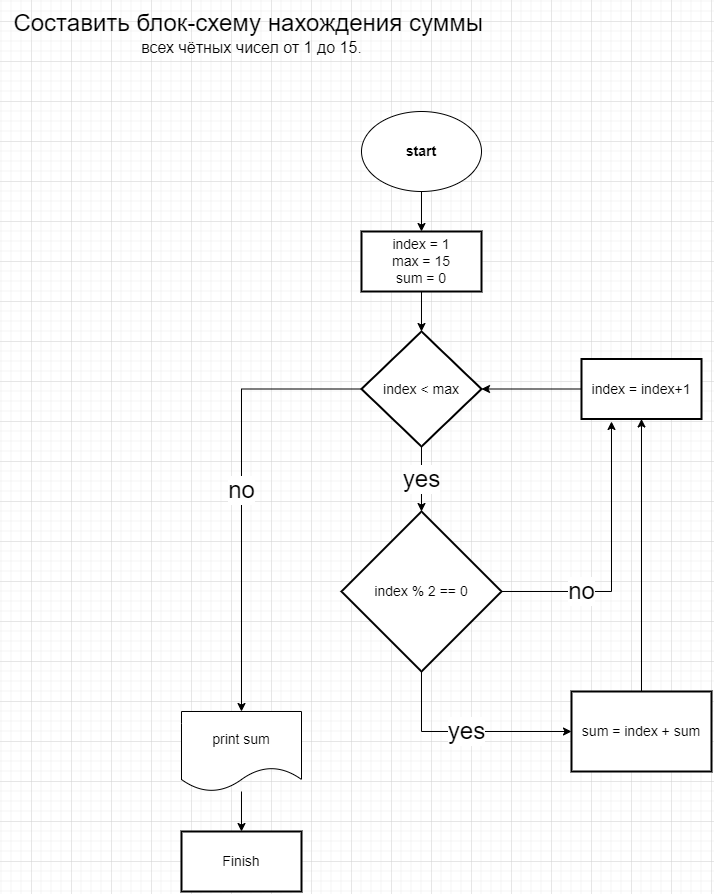

The diagram above was exported from draw.io. Its source (the exported page's mxGraphModel, read from the mxfile embedded in the PNG):
<mxGraphModel dx="1422" dy="762" grid="1" gridSize="10" guides="1" tooltips="1" connect="1" arrows="1" fold="1" page="1" pageScale="1" pageWidth="827" pageHeight="1169" math="0" shadow="0">
  <root>
    <mxCell id="0" />
    <mxCell id="1" parent="0" />
    <mxCell id="O1HWPyJRSaoDLL-bVcYh-3" style="edgeStyle=orthogonalEdgeStyle;rounded=0;orthogonalLoop=1;jettySize=auto;html=1;fontSize=14;" parent="1" source="O1HWPyJRSaoDLL-bVcYh-1" edge="1">
      <mxGeometry relative="1" as="geometry">
        <mxPoint x="430" y="250" as="targetPoint" />
      </mxGeometry>
    </mxCell>
    <mxCell id="O1HWPyJRSaoDLL-bVcYh-1" value="&lt;font style=&quot;font-size: 14px;&quot;&gt;&lt;b&gt;start&lt;/b&gt;&lt;/font&gt;" style="ellipse;whiteSpace=wrap;html=1;" parent="1" vertex="1">
      <mxGeometry x="370" y="130" width="120" height="80" as="geometry" />
    </mxCell>
    <mxCell id="O1HWPyJRSaoDLL-bVcYh-57" value="yes" style="edgeStyle=orthogonalEdgeStyle;rounded=0;orthogonalLoop=1;jettySize=auto;html=1;fontSize=24;" parent="1" source="O1HWPyJRSaoDLL-bVcYh-8" target="O1HWPyJRSaoDLL-bVcYh-45" edge="1">
      <mxGeometry relative="1" as="geometry">
        <Array as="points">
          <mxPoint x="430" y="750" />
        </Array>
      </mxGeometry>
    </mxCell>
    <mxCell id="O1HWPyJRSaoDLL-bVcYh-61" value="no" style="edgeStyle=orthogonalEdgeStyle;rounded=0;orthogonalLoop=1;jettySize=auto;html=1;fontSize=24;" parent="1" source="O1HWPyJRSaoDLL-bVcYh-8" edge="1">
      <mxGeometry x="-0.4288" relative="1" as="geometry">
        <mxPoint x="620" y="440" as="targetPoint" />
        <Array as="points">
          <mxPoint x="620" y="610" />
          <mxPoint x="620" y="440" />
        </Array>
        <mxPoint as="offset" />
      </mxGeometry>
    </mxCell>
    <mxCell id="O1HWPyJRSaoDLL-bVcYh-8" value="index % 2 == 0" style="strokeWidth=2;html=1;shape=mxgraph.flowchart.decision;whiteSpace=wrap;fontSize=14;" parent="1" vertex="1">
      <mxGeometry x="350" y="530" width="160" height="160" as="geometry" />
    </mxCell>
    <mxCell id="O1HWPyJRSaoDLL-bVcYh-9" value="&lt;div&gt;&lt;font style=&quot;font-size: 24px;&quot;&gt;Составить блок-схему нахождения суммы&amp;nbsp;&lt;/font&gt;&lt;/div&gt;&lt;div&gt;&lt;font size=&quot;3&quot;&gt;всех чётных чисел от 1 до 15.&lt;/font&gt;&lt;/div&gt;&lt;div&gt;&lt;br&gt;&lt;/div&gt;" style="text;html=1;align=center;verticalAlign=middle;resizable=0;points=[];autosize=1;strokeColor=none;fillColor=none;fontSize=14;" parent="1" vertex="1">
      <mxGeometry x="10" y="20" width="500" height="80" as="geometry" />
    </mxCell>
    <mxCell id="O1HWPyJRSaoDLL-bVcYh-55" value="yes" style="edgeStyle=orthogonalEdgeStyle;rounded=0;orthogonalLoop=1;jettySize=auto;html=1;fontSize=24;" parent="1" source="O1HWPyJRSaoDLL-bVcYh-19" target="O1HWPyJRSaoDLL-bVcYh-8" edge="1">
      <mxGeometry relative="1" as="geometry" />
    </mxCell>
    <mxCell id="O1HWPyJRSaoDLL-bVcYh-62" value="no" style="edgeStyle=orthogonalEdgeStyle;rounded=0;orthogonalLoop=1;jettySize=auto;html=1;entryX=0.5;entryY=0;entryDx=0;entryDy=0;fontSize=24;" parent="1" source="O1HWPyJRSaoDLL-bVcYh-19" target="O1HWPyJRSaoDLL-bVcYh-46" edge="1">
      <mxGeometry relative="1" as="geometry" />
    </mxCell>
    <mxCell id="O1HWPyJRSaoDLL-bVcYh-19" value="index &amp;lt; max" style="strokeWidth=2;html=1;shape=mxgraph.flowchart.decision;whiteSpace=wrap;fontSize=14;" parent="1" vertex="1">
      <mxGeometry x="370" y="350" width="120" height="115" as="geometry" />
    </mxCell>
    <mxCell id="O1HWPyJRSaoDLL-bVcYh-35" value="Finish" style="whiteSpace=wrap;html=1;fontSize=14;strokeWidth=2;" parent="1" vertex="1">
      <mxGeometry x="190" y="850" width="120" height="60" as="geometry" />
    </mxCell>
    <mxCell id="O1HWPyJRSaoDLL-bVcYh-59" style="edgeStyle=orthogonalEdgeStyle;rounded=0;orthogonalLoop=1;jettySize=auto;html=1;entryX=1;entryY=0.5;entryDx=0;entryDy=0;entryPerimeter=0;fontSize=24;" parent="1" source="O1HWPyJRSaoDLL-bVcYh-38" target="O1HWPyJRSaoDLL-bVcYh-19" edge="1">
      <mxGeometry relative="1" as="geometry" />
    </mxCell>
    <mxCell id="O1HWPyJRSaoDLL-bVcYh-38" value="index = index+1" style="whiteSpace=wrap;html=1;fontSize=14;strokeWidth=2;" parent="1" vertex="1">
      <mxGeometry x="590" y="377.5" width="120" height="60" as="geometry" />
    </mxCell>
    <mxCell id="O1HWPyJRSaoDLL-bVcYh-53" style="edgeStyle=orthogonalEdgeStyle;rounded=0;orthogonalLoop=1;jettySize=auto;html=1;entryX=0.5;entryY=0;entryDx=0;entryDy=0;entryPerimeter=0;fontSize=24;" parent="1" source="O1HWPyJRSaoDLL-bVcYh-42" target="O1HWPyJRSaoDLL-bVcYh-19" edge="1">
      <mxGeometry relative="1" as="geometry" />
    </mxCell>
    <mxCell id="O1HWPyJRSaoDLL-bVcYh-42" value="index = 1&lt;br&gt;max = 15&lt;br&gt;sum = 0" style="whiteSpace=wrap;html=1;fontSize=14;strokeWidth=2;" parent="1" vertex="1">
      <mxGeometry x="370" y="250" width="120" height="60" as="geometry" />
    </mxCell>
    <mxCell id="O1HWPyJRSaoDLL-bVcYh-49" style="edgeStyle=orthogonalEdgeStyle;rounded=0;orthogonalLoop=1;jettySize=auto;html=1;entryX=0.5;entryY=0;entryDx=0;entryDy=0;fontSize=14;" parent="1" source="O1HWPyJRSaoDLL-bVcYh-46" target="O1HWPyJRSaoDLL-bVcYh-35" edge="1">
      <mxGeometry relative="1" as="geometry" />
    </mxCell>
    <mxCell id="O1HWPyJRSaoDLL-bVcYh-46" value="print sum" style="shape=document;whiteSpace=wrap;html=1;boundedLbl=1;fontSize=14;" parent="1" vertex="1">
      <mxGeometry x="190" y="730" width="120" height="80" as="geometry" />
    </mxCell>
    <mxCell id="O1HWPyJRSaoDLL-bVcYh-58" value="" style="edgeStyle=orthogonalEdgeStyle;rounded=0;orthogonalLoop=1;jettySize=auto;html=1;fontSize=24;" parent="1" source="O1HWPyJRSaoDLL-bVcYh-45" target="O1HWPyJRSaoDLL-bVcYh-38" edge="1">
      <mxGeometry relative="1" as="geometry" />
    </mxCell>
    <mxCell id="O1HWPyJRSaoDLL-bVcYh-45" value="sum = index + sum" style="whiteSpace=wrap;html=1;fontSize=14;strokeWidth=2;" parent="1" vertex="1">
      <mxGeometry x="580" y="710" width="140" height="80" as="geometry" />
    </mxCell>
  </root>
</mxGraphModel>